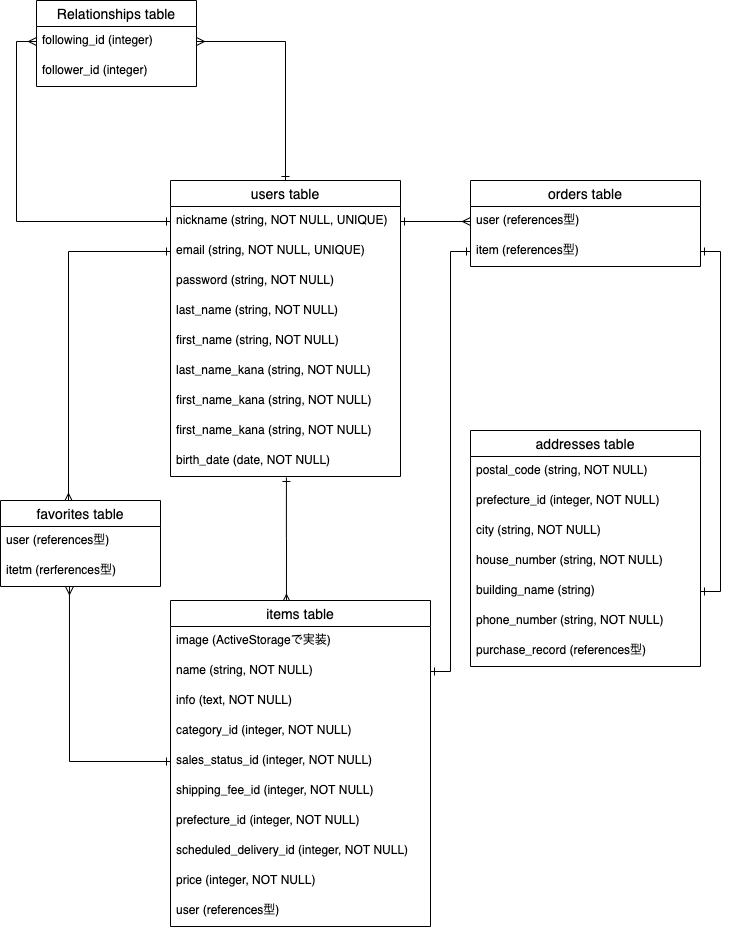

The diagram above was exported from draw.io. Its source (the exported page's mxGraphModel, read from the mxfile embedded in the PNG):
<mxGraphModel dx="968" dy="635" grid="1" gridSize="10" guides="1" tooltips="1" connect="1" arrows="1" fold="1" page="1" pageScale="1" pageWidth="827" pageHeight="1169" math="0" shadow="0">
  <root>
    <mxCell id="0" />
    <mxCell id="1" parent="0" />
    <mxCell id="158" style="edgeStyle=orthogonalEdgeStyle;rounded=0;orthogonalLoop=1;jettySize=auto;html=1;exitX=0.504;exitY=1.033;exitDx=0;exitDy=0;entryX=0.446;entryY=0.006;entryDx=0;entryDy=0;endArrow=ERmany;endFill=0;startArrow=ERone;startFill=0;exitPerimeter=0;entryPerimeter=0;" edge="1" parent="1" source="199" target="178">
      <mxGeometry relative="1" as="geometry">
        <mxPoint x="74" y="590" as="targetPoint" />
      </mxGeometry>
    </mxCell>
    <mxCell id="159" style="edgeStyle=orthogonalEdgeStyle;rounded=0;orthogonalLoop=1;jettySize=auto;html=1;exitX=1;exitY=0.5;exitDx=0;exitDy=0;endArrow=ERone;endFill=0;startArrow=ERone;startFill=0;entryX=0;entryY=0.5;entryDx=0;entryDy=0;" edge="1" parent="1" source="180" target="166">
      <mxGeometry relative="1" as="geometry">
        <mxPoint x="434" y="360" as="targetPoint" />
      </mxGeometry>
    </mxCell>
    <mxCell id="160" style="edgeStyle=orthogonalEdgeStyle;rounded=0;orthogonalLoop=1;jettySize=auto;html=1;exitX=1;exitY=0.5;exitDx=0;exitDy=0;entryX=1;entryY=0.5;entryDx=0;entryDy=0;startArrow=ERone;startFill=0;endArrow=ERone;endFill=0;" edge="1" parent="1" source="166" target="172">
      <mxGeometry relative="1" as="geometry" />
    </mxCell>
    <mxCell id="161" style="edgeStyle=orthogonalEdgeStyle;rounded=0;orthogonalLoop=1;jettySize=auto;html=1;exitX=1;exitY=0.5;exitDx=0;exitDy=0;entryX=0;entryY=0.5;entryDx=0;entryDy=0;endArrow=ERmany;endFill=0;startArrow=ERone;startFill=0;" edge="1" parent="1" source="191" target="165">
      <mxGeometry relative="1" as="geometry" />
    </mxCell>
    <mxCell id="162" style="edgeStyle=orthogonalEdgeStyle;rounded=0;orthogonalLoop=1;jettySize=auto;html=1;exitX=0;exitY=0.5;exitDx=0;exitDy=0;startArrow=ERone;startFill=0;endArrow=ERmany;endFill=0;" edge="1" parent="1" source="192">
      <mxGeometry relative="1" as="geometry">
        <mxPoint x="122" y="561" as="targetPoint" />
      </mxGeometry>
    </mxCell>
    <mxCell id="163" style="edgeStyle=orthogonalEdgeStyle;rounded=0;orthogonalLoop=1;jettySize=auto;html=1;exitX=0;exitY=0.5;exitDx=0;exitDy=0;endArrow=ERmany;endFill=0;startArrow=ERone;startFill=0;entryX=0.431;entryY=1;entryDx=0;entryDy=0;entryPerimeter=0;" edge="1" parent="1" source="183" target="202">
      <mxGeometry relative="1" as="geometry">
        <mxPoint x="124" y="650" as="targetPoint" />
      </mxGeometry>
    </mxCell>
    <mxCell id="164" value="orders table" style="swimlane;fontStyle=0;childLayout=stackLayout;horizontal=1;startSize=26;horizontalStack=0;resizeParent=1;resizeParentMax=0;resizeLast=0;collapsible=1;marginBottom=0;align=center;fontSize=14;" vertex="1" parent="1">
      <mxGeometry x="524" y="240" width="230" height="86" as="geometry" />
    </mxCell>
    <mxCell id="165" value="user (references型)" style="text;strokeColor=none;fillColor=none;spacingLeft=4;spacingRight=4;overflow=hidden;rotatable=0;points=[[0,0.5],[1,0.5]];portConstraint=eastwest;fontSize=12;" vertex="1" parent="164">
      <mxGeometry y="26" width="230" height="30" as="geometry" />
    </mxCell>
    <mxCell id="166" value="item (references型)" style="text;strokeColor=none;fillColor=none;spacingLeft=4;spacingRight=4;overflow=hidden;rotatable=0;points=[[0,0.5],[1,0.5]];portConstraint=eastwest;fontSize=12;" vertex="1" parent="164">
      <mxGeometry y="56" width="230" height="30" as="geometry" />
    </mxCell>
    <mxCell id="167" value="addresses table" style="swimlane;fontStyle=0;childLayout=stackLayout;horizontal=1;startSize=26;horizontalStack=0;resizeParent=1;resizeParentMax=0;resizeLast=0;collapsible=1;marginBottom=0;align=center;fontSize=14;" vertex="1" parent="1">
      <mxGeometry x="524" y="490" width="230" height="236" as="geometry" />
    </mxCell>
    <mxCell id="168" value="postal_code (string, NOT NULL)" style="text;strokeColor=none;fillColor=none;spacingLeft=4;spacingRight=4;overflow=hidden;rotatable=0;points=[[0,0.5],[1,0.5]];portConstraint=eastwest;fontSize=12;" vertex="1" parent="167">
      <mxGeometry y="26" width="230" height="30" as="geometry" />
    </mxCell>
    <mxCell id="169" value="prefecture_id (integer, NOT NULL)" style="text;strokeColor=none;fillColor=none;spacingLeft=4;spacingRight=4;overflow=hidden;rotatable=0;points=[[0,0.5],[1,0.5]];portConstraint=eastwest;fontSize=12;" vertex="1" parent="167">
      <mxGeometry y="56" width="230" height="30" as="geometry" />
    </mxCell>
    <mxCell id="170" value="city (string, NOT NULL)" style="text;strokeColor=none;fillColor=none;spacingLeft=4;spacingRight=4;overflow=hidden;rotatable=0;points=[[0,0.5],[1,0.5]];portConstraint=eastwest;fontSize=12;" vertex="1" parent="167">
      <mxGeometry y="86" width="230" height="30" as="geometry" />
    </mxCell>
    <mxCell id="171" value="house_number (string, NOT NULL)" style="text;strokeColor=none;fillColor=none;spacingLeft=4;spacingRight=4;overflow=hidden;rotatable=0;points=[[0,0.5],[1,0.5]];portConstraint=eastwest;fontSize=12;" vertex="1" parent="167">
      <mxGeometry y="116" width="230" height="30" as="geometry" />
    </mxCell>
    <mxCell id="172" value="building_name (string)" style="text;strokeColor=none;fillColor=none;spacingLeft=4;spacingRight=4;overflow=hidden;rotatable=0;points=[[0,0.5],[1,0.5]];portConstraint=eastwest;fontSize=12;" vertex="1" parent="167">
      <mxGeometry y="146" width="230" height="30" as="geometry" />
    </mxCell>
    <mxCell id="173" value="phone_number (string, NOT NULL)" style="text;strokeColor=none;fillColor=none;spacingLeft=4;spacingRight=4;overflow=hidden;rotatable=0;points=[[0,0.5],[1,0.5]];portConstraint=eastwest;fontSize=12;" vertex="1" parent="167">
      <mxGeometry y="176" width="230" height="30" as="geometry" />
    </mxCell>
    <mxCell id="174" value="purchase_record (references型)" style="text;strokeColor=none;fillColor=none;spacingLeft=4;spacingRight=4;overflow=hidden;rotatable=0;points=[[0,0.5],[1,0.5]];portConstraint=eastwest;fontSize=12;" vertex="1" parent="167">
      <mxGeometry y="206" width="230" height="30" as="geometry" />
    </mxCell>
    <mxCell id="175" value="Relationships table" style="swimlane;fontStyle=0;childLayout=stackLayout;horizontal=1;startSize=26;horizontalStack=0;resizeParent=1;resizeParentMax=0;resizeLast=0;collapsible=1;marginBottom=0;align=center;fontSize=14;" vertex="1" parent="1">
      <mxGeometry x="90" y="60" width="160" height="86" as="geometry" />
    </mxCell>
    <mxCell id="176" value="following_id (integer)" style="text;strokeColor=none;fillColor=none;spacingLeft=4;spacingRight=4;overflow=hidden;rotatable=0;points=[[0,0.5],[1,0.5]];portConstraint=eastwest;fontSize=12;" vertex="1" parent="175">
      <mxGeometry y="26" width="160" height="30" as="geometry" />
    </mxCell>
    <mxCell id="177" value="follower_id (integer)" style="text;strokeColor=none;fillColor=none;spacingLeft=4;spacingRight=4;overflow=hidden;rotatable=0;points=[[0,0.5],[1,0.5]];portConstraint=eastwest;fontSize=12;" vertex="1" parent="175">
      <mxGeometry y="56" width="160" height="30" as="geometry" />
    </mxCell>
    <mxCell id="178" value="items table" style="swimlane;fontStyle=0;childLayout=stackLayout;horizontal=1;startSize=26;horizontalStack=0;resizeParent=1;resizeParentMax=0;resizeLast=0;collapsible=1;marginBottom=0;align=center;fontSize=14;" vertex="1" parent="1">
      <mxGeometry x="224" y="660" width="260" height="326" as="geometry" />
    </mxCell>
    <mxCell id="179" value="image (ActiveStorageで実装)" style="text;strokeColor=none;fillColor=none;spacingLeft=4;spacingRight=4;overflow=hidden;rotatable=0;points=[[0,0.5],[1,0.5]];portConstraint=eastwest;fontSize=12;" vertex="1" parent="178">
      <mxGeometry y="26" width="260" height="30" as="geometry" />
    </mxCell>
    <mxCell id="180" value="name (string, NOT NULL)" style="text;strokeColor=none;fillColor=none;spacingLeft=4;spacingRight=4;overflow=hidden;rotatable=0;points=[[0,0.5],[1,0.5]];portConstraint=eastwest;fontSize=12;" vertex="1" parent="178">
      <mxGeometry y="56" width="260" height="30" as="geometry" />
    </mxCell>
    <mxCell id="181" value="info (text, NOT NULL)" style="text;strokeColor=none;fillColor=none;spacingLeft=4;spacingRight=4;overflow=hidden;rotatable=0;points=[[0,0.5],[1,0.5]];portConstraint=eastwest;fontSize=12;" vertex="1" parent="178">
      <mxGeometry y="86" width="260" height="30" as="geometry" />
    </mxCell>
    <mxCell id="182" value="category_id (integer, NOT NULL)" style="text;strokeColor=none;fillColor=none;spacingLeft=4;spacingRight=4;overflow=hidden;rotatable=0;points=[[0,0.5],[1,0.5]];portConstraint=eastwest;fontSize=12;" vertex="1" parent="178">
      <mxGeometry y="116" width="260" height="30" as="geometry" />
    </mxCell>
    <mxCell id="183" value="sales_status_id (integer, NOT NULL)" style="text;strokeColor=none;fillColor=none;spacingLeft=4;spacingRight=4;overflow=hidden;rotatable=0;points=[[0,0.5],[1,0.5]];portConstraint=eastwest;fontSize=12;" vertex="1" parent="178">
      <mxGeometry y="146" width="260" height="30" as="geometry" />
    </mxCell>
    <mxCell id="184" value="shipping_fee_id (integer, NOT NULL)" style="text;strokeColor=none;fillColor=none;spacingLeft=4;spacingRight=4;overflow=hidden;rotatable=0;points=[[0,0.5],[1,0.5]];portConstraint=eastwest;fontSize=12;" vertex="1" parent="178">
      <mxGeometry y="176" width="260" height="30" as="geometry" />
    </mxCell>
    <mxCell id="185" value="prefecture_id (integer, NOT NULL)" style="text;strokeColor=none;fillColor=none;spacingLeft=4;spacingRight=4;overflow=hidden;rotatable=0;points=[[0,0.5],[1,0.5]];portConstraint=eastwest;fontSize=12;" vertex="1" parent="178">
      <mxGeometry y="206" width="260" height="30" as="geometry" />
    </mxCell>
    <mxCell id="186" value="scheduled_delivery_id (integer, NOT NULL)" style="text;strokeColor=none;fillColor=none;spacingLeft=4;spacingRight=4;overflow=hidden;rotatable=0;points=[[0,0.5],[1,0.5]];portConstraint=eastwest;fontSize=12;" vertex="1" parent="178">
      <mxGeometry y="236" width="260" height="30" as="geometry" />
    </mxCell>
    <mxCell id="187" value="price (integer, NOT NULL)" style="text;strokeColor=none;fillColor=none;spacingLeft=4;spacingRight=4;overflow=hidden;rotatable=0;points=[[0,0.5],[1,0.5]];portConstraint=eastwest;fontSize=12;" vertex="1" parent="178">
      <mxGeometry y="266" width="260" height="30" as="geometry" />
    </mxCell>
    <mxCell id="188" value="user (references型)" style="text;strokeColor=none;fillColor=none;spacingLeft=4;spacingRight=4;overflow=hidden;rotatable=0;points=[[0,0.5],[1,0.5]];portConstraint=eastwest;fontSize=12;" vertex="1" parent="178">
      <mxGeometry y="296" width="260" height="30" as="geometry" />
    </mxCell>
    <mxCell id="189" style="edgeStyle=orthogonalEdgeStyle;rounded=0;orthogonalLoop=1;jettySize=auto;html=1;exitX=0.5;exitY=0;exitDx=0;exitDy=0;entryX=1;entryY=0.5;entryDx=0;entryDy=0;endArrow=ERmany;endFill=0;startArrow=ERone;startFill=0;" edge="1" parent="1" source="190" target="176">
      <mxGeometry relative="1" as="geometry">
        <mxPoint x="390" y="80" as="targetPoint" />
      </mxGeometry>
    </mxCell>
    <mxCell id="190" value="users table" style="swimlane;fontStyle=0;childLayout=stackLayout;horizontal=1;startSize=26;horizontalStack=0;resizeParent=1;resizeParentMax=0;resizeLast=0;collapsible=1;marginBottom=0;align=center;fontSize=14;" vertex="1" parent="1">
      <mxGeometry x="224" y="240" width="230" height="296" as="geometry" />
    </mxCell>
    <mxCell id="191" value="nickname (string, NOT NULL, UNIQUE)" style="text;strokeColor=none;fillColor=none;spacingLeft=4;spacingRight=4;overflow=hidden;rotatable=0;points=[[0,0.5],[1,0.5]];portConstraint=eastwest;fontSize=12;" vertex="1" parent="190">
      <mxGeometry y="26" width="230" height="30" as="geometry" />
    </mxCell>
    <mxCell id="192" value="email (string, NOT NULL, UNIQUE)" style="text;strokeColor=none;fillColor=none;spacingLeft=4;spacingRight=4;overflow=hidden;rotatable=0;points=[[0,0.5],[1,0.5]];portConstraint=eastwest;fontSize=12;" vertex="1" parent="190">
      <mxGeometry y="56" width="230" height="30" as="geometry" />
    </mxCell>
    <mxCell id="193" value="password (string, NOT NULL)" style="text;strokeColor=none;fillColor=none;spacingLeft=4;spacingRight=4;overflow=hidden;rotatable=0;points=[[0,0.5],[1,0.5]];portConstraint=eastwest;fontSize=12;" vertex="1" parent="190">
      <mxGeometry y="86" width="230" height="30" as="geometry" />
    </mxCell>
    <mxCell id="194" value="last_name (string, NOT NULL)" style="text;strokeColor=none;fillColor=none;spacingLeft=4;spacingRight=4;overflow=hidden;rotatable=0;points=[[0,0.5],[1,0.5]];portConstraint=eastwest;fontSize=12;" vertex="1" parent="190">
      <mxGeometry y="116" width="230" height="30" as="geometry" />
    </mxCell>
    <mxCell id="195" value="first_name (string, NOT NULL)" style="text;strokeColor=none;fillColor=none;spacingLeft=4;spacingRight=4;overflow=hidden;rotatable=0;points=[[0,0.5],[1,0.5]];portConstraint=eastwest;fontSize=12;" vertex="1" parent="190">
      <mxGeometry y="146" width="230" height="30" as="geometry" />
    </mxCell>
    <mxCell id="196" value="last_name_kana (string, NOT NULL)" style="text;strokeColor=none;fillColor=none;spacingLeft=4;spacingRight=4;overflow=hidden;rotatable=0;points=[[0,0.5],[1,0.5]];portConstraint=eastwest;fontSize=12;" vertex="1" parent="190">
      <mxGeometry y="176" width="230" height="30" as="geometry" />
    </mxCell>
    <mxCell id="197" value="first_name_kana (string, NOT NULL)" style="text;strokeColor=none;fillColor=none;spacingLeft=4;spacingRight=4;overflow=hidden;rotatable=0;points=[[0,0.5],[1,0.5]];portConstraint=eastwest;fontSize=12;" vertex="1" parent="190">
      <mxGeometry y="206" width="230" height="30" as="geometry" />
    </mxCell>
    <mxCell id="198" value="first_name_kana (string, NOT NULL)" style="text;strokeColor=none;fillColor=none;spacingLeft=4;spacingRight=4;overflow=hidden;rotatable=0;points=[[0,0.5],[1,0.5]];portConstraint=eastwest;fontSize=12;" vertex="1" parent="190">
      <mxGeometry y="236" width="230" height="30" as="geometry" />
    </mxCell>
    <mxCell id="199" value="birth_date (date, NOT NULL)" style="text;strokeColor=none;fillColor=none;spacingLeft=4;spacingRight=4;overflow=hidden;rotatable=0;points=[[0,0.5],[1,0.5]];portConstraint=eastwest;fontSize=12;" vertex="1" parent="190">
      <mxGeometry y="266" width="230" height="30" as="geometry" />
    </mxCell>
    <mxCell id="200" value="favorites table" style="swimlane;fontStyle=0;childLayout=stackLayout;horizontal=1;startSize=26;horizontalStack=0;resizeParent=1;resizeParentMax=0;resizeLast=0;collapsible=1;marginBottom=0;align=center;fontSize=14;" vertex="1" parent="1">
      <mxGeometry x="54" y="560" width="160" height="86" as="geometry" />
    </mxCell>
    <mxCell id="201" value="user (references型)" style="text;strokeColor=none;fillColor=none;spacingLeft=4;spacingRight=4;overflow=hidden;rotatable=0;points=[[0,0.5],[1,0.5]];portConstraint=eastwest;fontSize=12;" vertex="1" parent="200">
      <mxGeometry y="26" width="160" height="30" as="geometry" />
    </mxCell>
    <mxCell id="202" value="itetm (rerferences型)" style="text;strokeColor=none;fillColor=none;spacingLeft=4;spacingRight=4;overflow=hidden;rotatable=0;points=[[0,0.5],[1,0.5]];portConstraint=eastwest;fontSize=12;" vertex="1" parent="200">
      <mxGeometry y="56" width="160" height="30" as="geometry" />
    </mxCell>
    <mxCell id="203" style="edgeStyle=orthogonalEdgeStyle;rounded=0;orthogonalLoop=1;jettySize=auto;html=1;exitX=0;exitY=0.5;exitDx=0;exitDy=0;entryX=0;entryY=0.5;entryDx=0;entryDy=0;endArrow=ERmany;endFill=0;startArrow=ERone;startFill=0;" edge="1" parent="1" source="191" target="176">
      <mxGeometry relative="1" as="geometry">
        <mxPoint x="60" y="100" as="targetPoint" />
      </mxGeometry>
    </mxCell>
  </root>
</mxGraphModel>